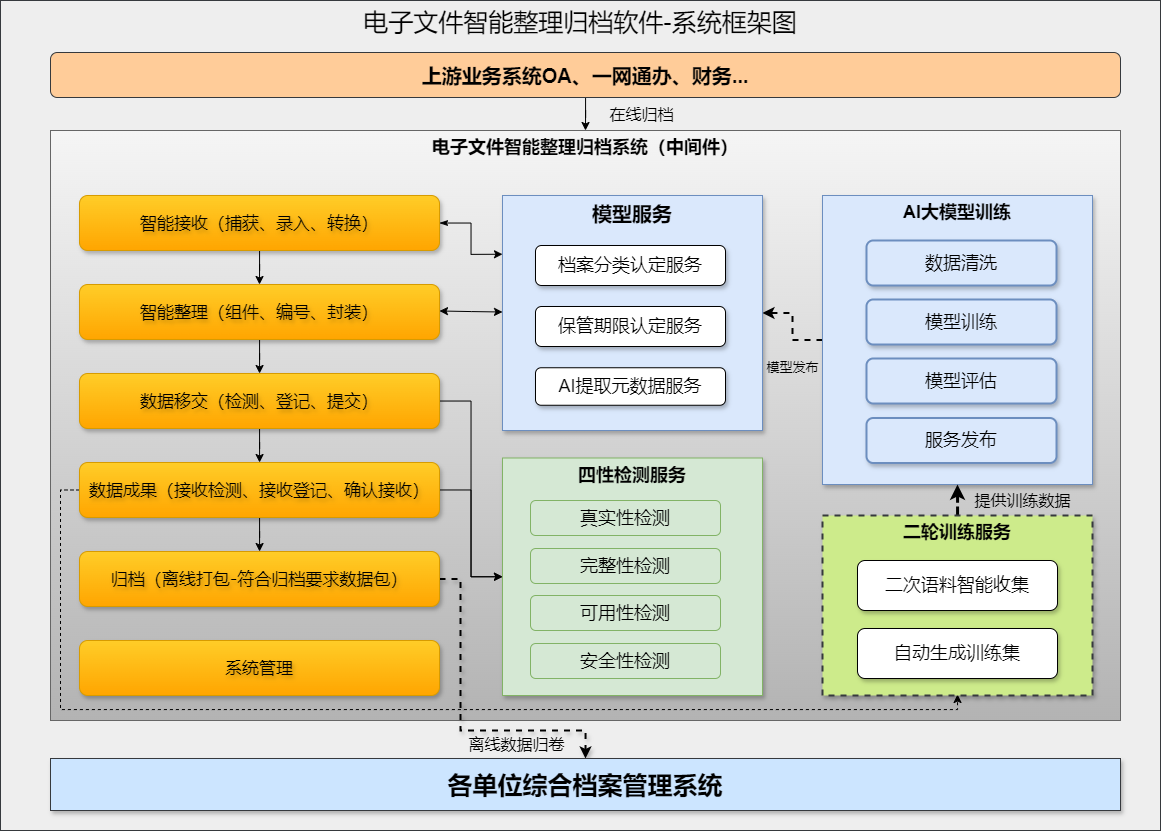

The diagram above was exported from draw.io. Its source (the exported page's mxGraphModel, read from the mxfile embedded in the PNG):
<mxGraphModel dx="2346" dy="840" grid="1" gridSize="10" guides="1" tooltips="1" connect="1" arrows="1" fold="1" page="1" pageScale="1" pageWidth="827" pageHeight="1169" math="0" shadow="0">
  <root>
    <mxCell id="0" />
    <mxCell id="1" parent="0" />
    <mxCell id="cdDNJKbi0CtiinLO9RGu-1" value="电子文件智能整理归档软件-系统框架图" style="rounded=0;whiteSpace=wrap;html=1;fillColor=#eeeeee;strokeColor=#36393d;verticalAlign=top;fontSize=25;fontFamily=Helvetica;textShadow=0;" vertex="1" parent="1">
      <mxGeometry x="-10" y="100" width="1160" height="830" as="geometry" />
    </mxCell>
    <mxCell id="B6yNbFnPn5yZVpr9wofR-37" style="edgeStyle=orthogonalEdgeStyle;rounded=0;orthogonalLoop=1;jettySize=auto;html=1;entryX=0.5;entryY=0;entryDx=0;entryDy=0;fontSize=18;" parent="1" source="B6yNbFnPn5yZVpr9wofR-1" target="B6yNbFnPn5yZVpr9wofR-2" edge="1">
      <mxGeometry relative="1" as="geometry" />
    </mxCell>
    <mxCell id="B6yNbFnPn5yZVpr9wofR-53" value="&lt;font style=&quot;font-size: 16px;&quot;&gt;在线归档&lt;/font&gt;" style="edgeLabel;html=1;align=center;verticalAlign=middle;resizable=0;points=[];labelBackgroundColor=none;" parent="B6yNbFnPn5yZVpr9wofR-37" vertex="1" connectable="0">
      <mxGeometry x="0.2382" y="8" relative="1" as="geometry">
        <mxPoint x="47" y="1" as="offset" />
      </mxGeometry>
    </mxCell>
    <mxCell id="B6yNbFnPn5yZVpr9wofR-1" value="上游业务系统OA、一网通办、财务..." style="rounded=1;whiteSpace=wrap;html=1;fontSize=20;fillColor=#ffcc99;strokeColor=#36393d;fontStyle=1" parent="1" vertex="1">
      <mxGeometry x="40" y="152" width="1070" height="45" as="geometry" />
    </mxCell>
    <mxCell id="B6yNbFnPn5yZVpr9wofR-2" value="电子文件智能整理归档系统（中间件）" style="rounded=0;whiteSpace=wrap;html=1;verticalAlign=top;fontSize=18;fillColor=#f5f5f5;gradientColor=#b3b3b3;strokeColor=#666666;fontStyle=1;align=center;" parent="1" vertex="1">
      <mxGeometry x="40" y="230" width="1070" height="590" as="geometry" />
    </mxCell>
    <mxCell id="B6yNbFnPn5yZVpr9wofR-54" style="edgeStyle=orthogonalEdgeStyle;rounded=0;orthogonalLoop=1;jettySize=auto;html=1;entryX=0;entryY=0.25;entryDx=0;entryDy=0;startArrow=classicThin;startFill=1;" parent="1" source="B6yNbFnPn5yZVpr9wofR-4" target="B6yNbFnPn5yZVpr9wofR-23" edge="1">
      <mxGeometry relative="1" as="geometry" />
    </mxCell>
    <mxCell id="B6yNbFnPn5yZVpr9wofR-56" style="edgeStyle=orthogonalEdgeStyle;rounded=0;orthogonalLoop=1;jettySize=auto;html=1;entryX=0.5;entryY=0;entryDx=0;entryDy=0;" parent="1" source="B6yNbFnPn5yZVpr9wofR-4" target="B6yNbFnPn5yZVpr9wofR-5" edge="1">
      <mxGeometry relative="1" as="geometry" />
    </mxCell>
    <mxCell id="B6yNbFnPn5yZVpr9wofR-4" value="智能接收（捕获、录入、转换）" style="rounded=1;whiteSpace=wrap;html=1;fontSize=17;fillColor=#ffcd28;gradientColor=#ffa500;strokeColor=#d79b00;fontStyle=0;fontFamily=Verdana;shadow=1;textShadow=1;" parent="1" vertex="1">
      <mxGeometry x="69" y="295" width="360" height="55" as="geometry" />
    </mxCell>
    <mxCell id="B6yNbFnPn5yZVpr9wofR-51" style="edgeStyle=orthogonalEdgeStyle;rounded=0;orthogonalLoop=1;jettySize=auto;html=1;entryX=0;entryY=0.5;entryDx=0;entryDy=0;startArrow=classic;startFill=1;endArrow=classic;endFill=1;" parent="1" edge="1">
      <mxGeometry relative="1" as="geometry">
        <mxPoint x="429" y="410.48387096774184" as="sourcePoint" />
        <mxPoint x="492" y="411.5" as="targetPoint" />
      </mxGeometry>
    </mxCell>
    <mxCell id="B6yNbFnPn5yZVpr9wofR-57" value="" style="edgeStyle=orthogonalEdgeStyle;rounded=0;orthogonalLoop=1;jettySize=auto;html=1;" parent="1" source="B6yNbFnPn5yZVpr9wofR-5" target="B6yNbFnPn5yZVpr9wofR-6" edge="1">
      <mxGeometry relative="1" as="geometry" />
    </mxCell>
    <mxCell id="B6yNbFnPn5yZVpr9wofR-5" value="智能整理（组件、编号、封装）" style="rounded=1;whiteSpace=wrap;html=1;fontSize=17;fillColor=#ffcd28;gradientColor=#ffa500;strokeColor=#d79b00;fontStyle=0;fontFamily=Verdana;shadow=1;textShadow=1;" parent="1" vertex="1">
      <mxGeometry x="69" y="384" width="360" height="55" as="geometry" />
    </mxCell>
    <mxCell id="B6yNbFnPn5yZVpr9wofR-47" style="edgeStyle=orthogonalEdgeStyle;rounded=0;orthogonalLoop=1;jettySize=auto;html=1;entryX=0;entryY=0.5;entryDx=0;entryDy=0;" parent="1" source="B6yNbFnPn5yZVpr9wofR-6" target="B6yNbFnPn5yZVpr9wofR-32" edge="1">
      <mxGeometry relative="1" as="geometry" />
    </mxCell>
    <mxCell id="B6yNbFnPn5yZVpr9wofR-58" value="" style="edgeStyle=orthogonalEdgeStyle;rounded=0;orthogonalLoop=1;jettySize=auto;html=1;" parent="1" source="B6yNbFnPn5yZVpr9wofR-6" target="B6yNbFnPn5yZVpr9wofR-7" edge="1">
      <mxGeometry relative="1" as="geometry" />
    </mxCell>
    <mxCell id="B6yNbFnPn5yZVpr9wofR-6" value="数据移交（检测、登记、提交）" style="rounded=1;whiteSpace=wrap;html=1;fontSize=17;fillColor=#ffcd28;gradientColor=#ffa500;strokeColor=#d79b00;fontStyle=0;fontFamily=Verdana;shadow=1;textShadow=1;" parent="1" vertex="1">
      <mxGeometry x="69" y="473" width="360" height="55" as="geometry" />
    </mxCell>
    <mxCell id="B6yNbFnPn5yZVpr9wofR-48" style="edgeStyle=orthogonalEdgeStyle;rounded=0;orthogonalLoop=1;jettySize=auto;html=1;entryX=0;entryY=0.5;entryDx=0;entryDy=0;" parent="1" source="B6yNbFnPn5yZVpr9wofR-7" target="B6yNbFnPn5yZVpr9wofR-32" edge="1">
      <mxGeometry relative="1" as="geometry" />
    </mxCell>
    <mxCell id="B6yNbFnPn5yZVpr9wofR-59" value="" style="edgeStyle=orthogonalEdgeStyle;rounded=0;orthogonalLoop=1;jettySize=auto;html=1;" parent="1" source="B6yNbFnPn5yZVpr9wofR-7" target="B6yNbFnPn5yZVpr9wofR-8" edge="1">
      <mxGeometry relative="1" as="geometry" />
    </mxCell>
    <mxCell id="cdDNJKbi0CtiinLO9RGu-2" style="edgeStyle=orthogonalEdgeStyle;rounded=0;orthogonalLoop=1;jettySize=auto;html=1;entryX=0.5;entryY=1;entryDx=0;entryDy=0;exitX=0;exitY=0.5;exitDx=0;exitDy=0;dashed=1;" edge="1" parent="1" source="B6yNbFnPn5yZVpr9wofR-7">
      <mxGeometry relative="1" as="geometry">
        <mxPoint x="429" y="588.4666666666665" as="sourcePoint" />
        <mxPoint x="947" y="794" as="targetPoint" />
        <Array as="points">
          <mxPoint x="50" y="589" />
          <mxPoint x="50" y="809" />
          <mxPoint x="947" y="809" />
        </Array>
      </mxGeometry>
    </mxCell>
    <mxCell id="B6yNbFnPn5yZVpr9wofR-7" value="数据成果（接收检测、接收登记、确认接收）" style="rounded=1;whiteSpace=wrap;html=1;fontSize=17;fillColor=#ffcd28;gradientColor=#ffa500;strokeColor=#d79b00;fontStyle=0;fontFamily=Verdana;shadow=1;textShadow=1;" parent="1" vertex="1">
      <mxGeometry x="69" y="562" width="360" height="55" as="geometry" />
    </mxCell>
    <mxCell id="B6yNbFnPn5yZVpr9wofR-61" style="edgeStyle=orthogonalEdgeStyle;rounded=0;orthogonalLoop=1;jettySize=auto;html=1;entryX=0.5;entryY=0;entryDx=0;entryDy=0;dashed=1;strokeWidth=2;shadow=1;" parent="1" source="B6yNbFnPn5yZVpr9wofR-8" target="B6yNbFnPn5yZVpr9wofR-9" edge="1">
      <mxGeometry relative="1" as="geometry">
        <Array as="points">
          <mxPoint x="450" y="679" />
          <mxPoint x="450" y="830" />
          <mxPoint x="575" y="830" />
        </Array>
      </mxGeometry>
    </mxCell>
    <mxCell id="B6yNbFnPn5yZVpr9wofR-63" value="&lt;font&gt;离线数据归卷&lt;/font&gt;" style="edgeLabel;html=1;align=center;verticalAlign=middle;resizable=0;points=[];fontSize=16;labelBackgroundColor=none;" parent="B6yNbFnPn5yZVpr9wofR-61" vertex="1" connectable="0">
      <mxGeometry x="0.6141" y="-1" relative="1" as="geometry">
        <mxPoint x="-35" y="12" as="offset" />
      </mxGeometry>
    </mxCell>
    <mxCell id="B6yNbFnPn5yZVpr9wofR-8" value="归档（离线打包-符合归档要求数据包）" style="rounded=1;whiteSpace=wrap;html=1;fontSize=17;fillColor=#ffcd28;gradientColor=#ffa500;strokeColor=#d79b00;fontStyle=0;fontFamily=Verdana;shadow=1;textShadow=1;" parent="1" vertex="1">
      <mxGeometry x="69" y="651" width="360" height="55" as="geometry" />
    </mxCell>
    <mxCell id="B6yNbFnPn5yZVpr9wofR-9" value="各单位综合档案管理系统" style="rounded=0;whiteSpace=wrap;html=1;fontSize=25;fillColor=#cce5ff;strokeColor=#36393d;fontStyle=1;shadow=1;" parent="1" vertex="1">
      <mxGeometry x="40" y="858" width="1070" height="52" as="geometry" />
    </mxCell>
    <mxCell id="B6yNbFnPn5yZVpr9wofR-46" style="edgeStyle=orthogonalEdgeStyle;rounded=0;orthogonalLoop=1;jettySize=auto;html=1;exitX=0;exitY=0.5;exitDx=0;exitDy=0;entryX=1;entryY=0.5;entryDx=0;entryDy=0;dashed=1;strokeWidth=2;strokeColor=#000000;" parent="1" source="B6yNbFnPn5yZVpr9wofR-10" target="B6yNbFnPn5yZVpr9wofR-23" edge="1">
      <mxGeometry relative="1" as="geometry">
        <Array as="points">
          <mxPoint x="782" y="439" />
          <mxPoint x="782" y="413" />
        </Array>
      </mxGeometry>
    </mxCell>
    <mxCell id="B6yNbFnPn5yZVpr9wofR-62" value="模型发布" style="edgeLabel;html=1;align=center;verticalAlign=middle;resizable=0;points=[];fontSize=13;labelBackgroundColor=none;" parent="B6yNbFnPn5yZVpr9wofR-46" vertex="1" connectable="0">
      <mxGeometry x="0.0755" y="3" relative="1" as="geometry">
        <mxPoint x="2" y="44" as="offset" />
      </mxGeometry>
    </mxCell>
    <mxCell id="B6yNbFnPn5yZVpr9wofR-10" value="AI大模型训练" style="rounded=0;whiteSpace=wrap;html=1;verticalAlign=top;fontSize=18;shadow=1;fillColor=#dae8fc;strokeColor=#6c8ebf;fontStyle=1" parent="1" vertex="1">
      <mxGeometry x="812" y="295" width="270" height="289" as="geometry" />
    </mxCell>
    <mxCell id="B6yNbFnPn5yZVpr9wofR-12" value="数据清洗" style="rounded=1;whiteSpace=wrap;html=1;fontSize=18;shadow=1;fillColor=#dae8fc;strokeColor=#6c8ebf;textShadow=0;fontStyle=0;strokeWidth=2;" parent="1" vertex="1">
      <mxGeometry x="856" y="340" width="190" height="45" as="geometry" />
    </mxCell>
    <mxCell id="B6yNbFnPn5yZVpr9wofR-42" style="edgeStyle=orthogonalEdgeStyle;rounded=0;orthogonalLoop=1;jettySize=auto;html=1;entryX=0.5;entryY=1;entryDx=0;entryDy=0;dashed=1;strokeWidth=3;" parent="1" source="B6yNbFnPn5yZVpr9wofR-13" target="B6yNbFnPn5yZVpr9wofR-10" edge="1">
      <mxGeometry relative="1" as="geometry" />
    </mxCell>
    <mxCell id="cdDNJKbi0CtiinLO9RGu-3" value="提供训练数据" style="edgeLabel;html=1;align=center;verticalAlign=middle;resizable=0;points=[];labelBackgroundColor=none;fontSize=16;" vertex="1" connectable="0" parent="B6yNbFnPn5yZVpr9wofR-42">
      <mxGeometry x="-0.4297" y="-3" relative="1" as="geometry">
        <mxPoint x="61" y="-2" as="offset" />
      </mxGeometry>
    </mxCell>
    <mxCell id="B6yNbFnPn5yZVpr9wofR-13" value="二轮训练服务" style="rounded=0;whiteSpace=wrap;html=1;verticalAlign=top;fontSize=18;shadow=1;fillColor=#cdeb8b;strokeColor=#36393d;fontStyle=1;dashed=1;strokeWidth=2;" parent="1" vertex="1">
      <mxGeometry x="812" y="615" width="270" height="180" as="geometry" />
    </mxCell>
    <mxCell id="B6yNbFnPn5yZVpr9wofR-16" value="系统管理" style="rounded=1;whiteSpace=wrap;html=1;fontSize=17;fillColor=#ffcd28;gradientColor=#ffa500;strokeColor=#d79b00;fontStyle=0;fontFamily=Verdana;shadow=1;textShadow=1;" parent="1" vertex="1">
      <mxGeometry x="69" y="740" width="360" height="55" as="geometry" />
    </mxCell>
    <mxCell id="B6yNbFnPn5yZVpr9wofR-18" value="模型训练" style="rounded=1;whiteSpace=wrap;html=1;fontSize=18;shadow=1;fillColor=#dae8fc;strokeColor=#6c8ebf;textShadow=0;fontStyle=0;strokeWidth=2;" parent="1" vertex="1">
      <mxGeometry x="856" y="399" width="190" height="45" as="geometry" />
    </mxCell>
    <mxCell id="B6yNbFnPn5yZVpr9wofR-19" value="模型评估" style="rounded=1;whiteSpace=wrap;html=1;fontSize=18;shadow=1;fillColor=#dae8fc;strokeColor=#6c8ebf;textShadow=0;fontStyle=0;strokeWidth=2;" parent="1" vertex="1">
      <mxGeometry x="856" y="458" width="190" height="45" as="geometry" />
    </mxCell>
    <mxCell id="B6yNbFnPn5yZVpr9wofR-20" value="服务发布" style="rounded=1;whiteSpace=wrap;html=1;fontSize=18;shadow=1;fillColor=#dae8fc;strokeColor=#6c8ebf;textShadow=0;fontStyle=0;strokeWidth=2;" parent="1" vertex="1">
      <mxGeometry x="856" y="517.5" width="190" height="45" as="geometry" />
    </mxCell>
    <mxCell id="B6yNbFnPn5yZVpr9wofR-23" value="模型服务" style="rounded=0;whiteSpace=wrap;html=1;verticalAlign=top;fontSize=20;shadow=1;fillColor=#dae8fc;strokeColor=#6c8ebf;fontStyle=1" parent="1" vertex="1">
      <mxGeometry x="492" y="295" width="260" height="235" as="geometry" />
    </mxCell>
    <mxCell id="B6yNbFnPn5yZVpr9wofR-24" value="档案分类认定服务" style="rounded=1;whiteSpace=wrap;html=1;fontSize=18;glass=0;shadow=1;" parent="1" vertex="1">
      <mxGeometry x="525" y="345" width="190" height="40" as="geometry" />
    </mxCell>
    <mxCell id="B6yNbFnPn5yZVpr9wofR-25" value="保管期限认定服务" style="rounded=1;whiteSpace=wrap;html=1;fontSize=18;glass=0;shadow=1;" parent="1" vertex="1">
      <mxGeometry x="525" y="406" width="190" height="40" as="geometry" />
    </mxCell>
    <mxCell id="B6yNbFnPn5yZVpr9wofR-26" value="AI提取元数据服务" style="rounded=1;whiteSpace=wrap;html=1;fontSize=18;glass=0;shadow=1;" parent="1" vertex="1">
      <mxGeometry x="525" y="467.25" width="190" height="37.5" as="geometry" />
    </mxCell>
    <mxCell id="B6yNbFnPn5yZVpr9wofR-29" value="二次语料智能收集" style="rounded=1;whiteSpace=wrap;html=1;fontSize=18;shadow=1;" parent="1" vertex="1">
      <mxGeometry x="847" y="660" width="200" height="50" as="geometry" />
    </mxCell>
    <mxCell id="B6yNbFnPn5yZVpr9wofR-30" value="自动生成训练集" style="rounded=1;whiteSpace=wrap;html=1;fontSize=18;shadow=1;" parent="1" vertex="1">
      <mxGeometry x="847" y="728" width="200" height="50" as="geometry" />
    </mxCell>
    <mxCell id="B6yNbFnPn5yZVpr9wofR-32" value="四性检测服务" style="rounded=0;whiteSpace=wrap;html=1;verticalAlign=top;fontSize=18;shadow=1;fillColor=#d5e8d4;strokeColor=#82b366;fontStyle=1" parent="1" vertex="1">
      <mxGeometry x="492" y="557.5" width="260" height="237.5" as="geometry" />
    </mxCell>
    <mxCell id="B6yNbFnPn5yZVpr9wofR-33" value="真实性检测" style="rounded=1;whiteSpace=wrap;html=1;fontSize=18;fillColor=#d5e8d4;strokeColor=#82b366;" parent="1" vertex="1">
      <mxGeometry x="520" y="600" width="190" height="35" as="geometry" />
    </mxCell>
    <mxCell id="B6yNbFnPn5yZVpr9wofR-34" value="完整性检测" style="rounded=1;whiteSpace=wrap;html=1;fontSize=18;fillColor=#d5e8d4;strokeColor=#82b366;" parent="1" vertex="1">
      <mxGeometry x="520" y="648" width="190" height="35" as="geometry" />
    </mxCell>
    <mxCell id="B6yNbFnPn5yZVpr9wofR-35" value="可用性检测" style="rounded=1;whiteSpace=wrap;html=1;fontSize=18;fillColor=#d5e8d4;strokeColor=#82b366;" parent="1" vertex="1">
      <mxGeometry x="520" y="695" width="190" height="35" as="geometry" />
    </mxCell>
    <mxCell id="B6yNbFnPn5yZVpr9wofR-36" value="安全性检测" style="rounded=1;whiteSpace=wrap;html=1;fontSize=18;fillColor=#d5e8d4;strokeColor=#82b366;" parent="1" vertex="1">
      <mxGeometry x="520" y="743" width="190" height="35" as="geometry" />
    </mxCell>
  </root>
</mxGraphModel>